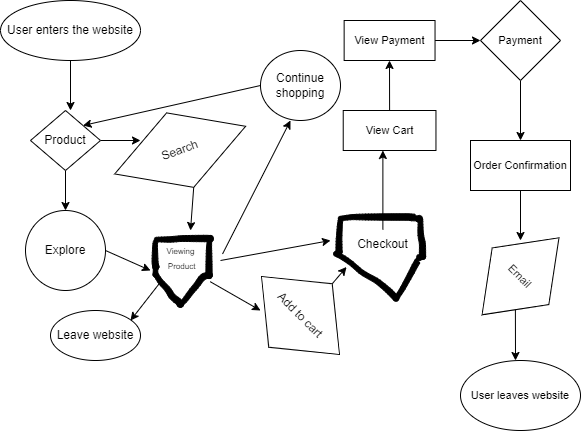

The diagram above was exported from draw.io. Its source (the exported page's mxGraphModel, read from the mxfile embedded in the PNG):
<mxGraphModel dx="552" dy="390" grid="1" gridSize="10" guides="1" tooltips="1" connect="1" arrows="1" fold="1" page="1" pageScale="1" pageWidth="850" pageHeight="1100" math="0" shadow="0">
  <root>
    <mxCell id="0" />
    <mxCell id="1" parent="0" />
    <mxCell id="3" style="edgeStyle=none;html=1;exitX=0.5;exitY=1;exitDx=0;exitDy=0;" edge="1" parent="1" source="2">
      <mxGeometry relative="1" as="geometry">
        <mxPoint x="130" y="130" as="targetPoint" />
      </mxGeometry>
    </mxCell>
    <mxCell id="2" value="User enters the website" style="ellipse;whiteSpace=wrap;html=1;" vertex="1" parent="1">
      <mxGeometry x="60" y="20" width="140" height="60" as="geometry" />
    </mxCell>
    <mxCell id="5" style="edgeStyle=none;html=1;exitX=1;exitY=0.5;exitDx=0;exitDy=0;" edge="1" parent="1" source="4">
      <mxGeometry relative="1" as="geometry">
        <mxPoint x="200" y="160" as="targetPoint" />
      </mxGeometry>
    </mxCell>
    <mxCell id="6" style="edgeStyle=none;html=1;exitX=0.5;exitY=1;exitDx=0;exitDy=0;" edge="1" parent="1" source="4">
      <mxGeometry relative="1" as="geometry">
        <mxPoint x="125" y="230" as="targetPoint" />
      </mxGeometry>
    </mxCell>
    <mxCell id="4" value="Product" style="rhombus;whiteSpace=wrap;html=1;" vertex="1" parent="1">
      <mxGeometry x="90" y="130" width="70" height="60" as="geometry" />
    </mxCell>
    <mxCell id="10" style="edgeStyle=none;html=1;exitX=0.5;exitY=1;exitDx=0;exitDy=0;entryX=0.5;entryY=0;entryDx=0;entryDy=0;" edge="1" parent="1" source="7">
      <mxGeometry relative="1" as="geometry">
        <mxPoint x="250" y="250" as="targetPoint" />
      </mxGeometry>
    </mxCell>
    <mxCell id="7" value="Search" style="rhombus;whiteSpace=wrap;html=1;rotation=-20;" vertex="1" parent="1">
      <mxGeometry x="169.99" y="130" width="139.33" height="79.24" as="geometry" />
    </mxCell>
    <mxCell id="11" style="edgeStyle=none;html=1;exitX=1;exitY=0.5;exitDx=0;exitDy=0;entryX=0;entryY=0.5;entryDx=0;entryDy=0;" edge="1" parent="1" source="8">
      <mxGeometry relative="1" as="geometry">
        <mxPoint x="210" y="290" as="targetPoint" />
      </mxGeometry>
    </mxCell>
    <mxCell id="8" value="Explore" style="ellipse;whiteSpace=wrap;html=1;" vertex="1" parent="1">
      <mxGeometry x="85" y="230" width="80" height="80" as="geometry" />
    </mxCell>
    <mxCell id="12" style="edgeStyle=none;html=1;exitX=1.029;exitY=0.392;exitDx=0;exitDy=0;exitPerimeter=0;" edge="1" parent="1">
      <mxGeometry relative="1" as="geometry">
        <mxPoint x="350" y="140" as="targetPoint" />
        <mxPoint x="282.03" y="273.52" as="sourcePoint" />
      </mxGeometry>
    </mxCell>
    <mxCell id="15" style="edgeStyle=none;html=1;exitX=1;exitY=1;exitDx=0;exitDy=0;" edge="1" parent="1">
      <mxGeometry relative="1" as="geometry">
        <mxPoint x="320" y="330" as="targetPoint" />
        <mxPoint x="269.74873734152914" y="301.21320343559637" as="sourcePoint" />
      </mxGeometry>
    </mxCell>
    <mxCell id="14" style="edgeStyle=none;html=1;exitX=0;exitY=0.5;exitDx=0;exitDy=0;entryX=1;entryY=0;entryDx=0;entryDy=0;" edge="1" parent="1" source="13" target="4">
      <mxGeometry relative="1" as="geometry" />
    </mxCell>
    <mxCell id="13" value="Continue shopping" style="ellipse;whiteSpace=wrap;html=1;" vertex="1" parent="1">
      <mxGeometry x="320" y="70" width="80" height="70" as="geometry" />
    </mxCell>
    <mxCell id="35" style="edgeStyle=none;html=1;exitX=0.5;exitY=0;exitDx=0;exitDy=0;entryX=0.197;entryY=0.312;entryDx=0;entryDy=0;entryPerimeter=0;fontSize=8;" edge="1" parent="1" source="16" target="24">
      <mxGeometry relative="1" as="geometry" />
    </mxCell>
    <mxCell id="16" value="Add to cart" style="rhombus;whiteSpace=wrap;html=1;rotation=45;" vertex="1" parent="1">
      <mxGeometry x="305" y="290" width="110" height="90" as="geometry" />
    </mxCell>
    <mxCell id="18" style="edgeStyle=none;html=1;exitX=1;exitY=0.5;exitDx=0;exitDy=0;" edge="1" parent="1">
      <mxGeometry relative="1" as="geometry">
        <mxPoint x="390" y="260" as="targetPoint" />
        <mxPoint x="280" y="280" as="sourcePoint" />
      </mxGeometry>
    </mxCell>
    <mxCell id="19" style="edgeStyle=none;html=1;exitX=0;exitY=1;exitDx=0;exitDy=0;" edge="1" parent="1">
      <mxGeometry relative="1" as="geometry">
        <mxPoint x="190" y="340" as="targetPoint" />
        <mxPoint x="220.25126265847086" y="301.21320343559637" as="sourcePoint" />
      </mxGeometry>
    </mxCell>
    <mxCell id="20" value="Leave website" style="ellipse;whiteSpace=wrap;html=1;" vertex="1" parent="1">
      <mxGeometry x="110" y="330" width="90" height="50" as="geometry" />
    </mxCell>
    <mxCell id="21" value="" style="shape=stencil(lVjbVhsxDPyavOrYlq/PlP4H5xBKTinhBHr7+8pNvUTy7qS8hWXGa0sjabw7vnl9vHvZ74J7fTsdv+5/Hu7fHnf8aRfC4flxfzq8ya8d3+745uF42n85Hb8/35//frnryP7r2/FHX+HXmRcotE4K7vf5ATuK6e+Tz2f80+H5Ap8oOYWXJ7Vt470jp1/gKyZEcqwJTA7syBfKUREaxbiND55KUfhCnAFejlwVPlFD6zfySeEj1bCN50BcDd6BALG8PuuUUUT4RqzPG8YCq/jIFKrBswf4TKzj76mB88Y2BPaO/xfgdcUFikYQFArAJ4rB4J0DeMmXPq+jDNbPEr5i8BGsnzN5Z/Bo/7lR8hbP2/jC5NnigT5LppQsHuy/OuJg8CieNVr9uxHgdXyx+mRKQJ/NUdEdJY6ErOMrJb2+rNCAoFuxAu1PECFbBXmHY9Rky1oTskv4Cqaik9wCVUSQf+s3VFkCpEEIQcuuyBOUh0BO60IqKaJEyHqmMWYqoLP3M+i48lLbW1GqOkohw1puiZw+tDSLK6lmM//ciNuWmJLu1iJvVA4ihGzauxubXCe00f4XQqMGBoIQms6DtFgHonSh5sHI8dorsk5EKbBJtsUULHIt+A2FqinSRBmJSZSgU903ibaUbN/rkcZFbRp9lxc6gxibag/tcVGbVlkWPW7WqJ7NmUf33CKYYZIctGtCMJnmOuS1deho7EWD822dAAZcY1sQMpIyIrgh/wsCo5GVhzYXwhKGdQJT1loqFTbXeehKASWQh3mqC4ERYbINnQASN/uSgo3zbHw6Ach7dlZC8OAMs3WTMKDRPnvDHrcPmc9eccgNT+5WCKh9z/a5JDizZn8uBGQo5wtAiVCt8w2jLK3tP68woq4ECPMdScxG+dAlrHjY7mWOV6NWNwK9PuSqtQIi+Ay2JBfVEuwbrlyFyxRWeHMYvvyiaSALF1a6EvJXYZTvBb4CXcjFWSu1etgmPfli949uqnLvajY+DPYz9UjJmId4M25lGCLvNrmehLvLNEZkdqKe7ey3lxiHR9mKj45/r2wkafI6PlLYDimasrHbi33Y0M/Hvh1dx8uP9w9VD4enp/N3rsv/2w9b8uj8UYxv/wA=);lineShape=1;" vertex="1" parent="1">
      <mxGeometry x="397.7777235089392" y="233.23229003630615" width="84.06432909465832" height="8.42351084945119" as="geometry" />
    </mxCell>
    <mxCell id="22" value="" style="shape=stencil(lVfLctswDPwaXTEEwec5Tf8jM3FqT10747ht8veFqlFsQO3KvskyViTA3QU4yMPb9ul1M8Twdj4dv29+757P20G+DDHuDtvNaXfWp0EeB3l4OZ42307Hn4fn6ffr0xg5Pv04/hq/8D7heqMmIyqGj+lNpZT/vvg6xe93h+t4JmYTz0IBAJp+L1hApx4BoJBkA9AthQQAmUIzAEnUOgAIid1SipTRCpFisYBOBSUdqHYDyI2kAQBTrAZQMjGqUvQ5VH2zkrRdQTcZAgR0yww9+45WYKoOkCiDKtXst9QLNQDQmmRLPqVvkf8DshDbc+idKiir6LlaAAdcplgoiV8iATJx8tzQJBisUCiwrxKDpAN1K4cuMOdA0ept1DiqETX7/aaHAOKZKVuqqsQTEENUJtuMW6LOYEeqleYBAayQGtVyD6DwzLMbt6RqdLRYSXpUY16UFRyz6rO4c2bIC7WMnu4hRq2zUd/IvNJn4lxTG1Qpa3NY6BOJJyWKtqxr+pSwcCVsAdx8w1oxmTab3LWLgRziwpOwTX7md6MP3x+fnRZwRRdSWOk80WtNbTyAeiZKVv3KkowaFbFrzo06qCcH39iSdi4ESFSscER7Y4UUchOJmrigJhK9cEYWArdQVnebtJIa6UaP1C6gQgLC1IGoWxJFaHepkrgEqIL9a2MO9gwCHNnyoi9r10J+Xbx1YU5XLYf/PpxqeR7nLvFobNYpuFZXH0ZjtswjwaX+qCf36ruHzD303/Hdm1yCA+2Vy36qmEIBC9x7r1iN14fLJeZlt99Pd6Dr//2lR19NFyZ5/AM=);lineShape=1;" vertex="1" parent="1">
      <mxGeometry x="395.44337075742146" y="236.2784132569633" width="7.2839983833869155" height="38.11416007101923" as="geometry" />
    </mxCell>
    <mxCell id="23" value="" style="shape=stencil(nVfLctswDPwaXTEgwOc5Tf8jM3FqT1074zh9/H2haqQGkAVZuckyVuQCiyXY8cPb/ul11xG+XS/n77tfh+frvuMvHdHhtN9dDld56vix44eX82X37XJ+Pz0Pv1+f+sj+6cf5Z/+F3wMuEwTsUYR/hjcJQvn34usQfzycdHwlFR8Q2ANEYAPIkNABZAhBAYghRwdQIFUFYARyVigImTUgAzkrFMlJUoAYAcMyoDK0prOKUHgZ0AgwakABTA6gQMsKIImu2QFUaJpDCdCcwrUGUW+pVEjeCm3cwAio0QUEREAtPslDai7rqvPa4piH24AApWiA5LU6lSMgLSZJnFc5EVPU+pY8FEdMUtio1fchDzcRIrZc7BLRIcEMsVgS5KhJmh4NiQzRETghhGoLEZwthTbbkpTGKTXRqM5JTdMnbpMWH9K+UYubpSgtaQAZ0Cl1YkCtvpqAHPX1Vpa3APoOi1u2VKWr44y010HidJvS2qtZc1gpnABQG00vDQ8QgebiI4d0gmJW8OVdJh+6s4HyRPHuHq1Qg13CswE5ctqMhGc0JIU1JHwrowA8K4RnltKjpMW0YsefASTTcqsAo++Sx08sGZMZN/Ik4EUO2sn6kcipQ5AJSKc1JXeFPEptGh7aqJXbFGz/RHZHAZlmtFbZHx1mh+7KuBSsc6/MYzz24p0DX7QGszJRJpvPlYkV2NCF5pkLFK0fGs1mSQ1Zfz6Mp8rt+GIPHYTqNTFbr8ORz+IpWE2851uiFcIN8aLFyhv202u9bOCbxKKqzadTrlTt0OnXS5zdtLsvh0/cj1bi5eH/ZezlcDwOd7mP/9vLm7waLn78+Bc=);lineShape=1;" vertex="1" parent="1">
      <mxGeometry x="477.3837038845886" y="236.82406720317613" width="7.74302350366861" height="42.12630443943215" as="geometry" />
    </mxCell>
    <mxCell id="24" value="" style="shape=stencil(7VjLbhsxDPwaXwlJ1POcpv8RIE5jNI0Dx+nj78utIWXJ3R0jxwK5ORuOJJJDcqQd37w+3r3sd8G9nk/H7/tfh/vz446/7EI4PD/uT4ez/Nrx7Y5vHo6n/bfT8e35/vL3y91kOf36cfw5rfD7gkvk3AQK7s/lg3eU878vXy/2T4fnmX2gwMq+UvHb5p5yMeahIXMXlHmhHLfNHSWvzDNVcBhHPivzRBWubkITqYCzi3lU5kwlIPOgDxMow9VNID0VkCZPQR/GUYNxb2zMIzh7oOKMuavb5kwpWHO3bR6JrbkHqwuDizHPYHXhN2tfmSrw1Y9/v5MsIsaXXj/dvlFEBTUSOTLL5AEtJ9YmDcgwuXKAqj2e6iyBfEnCqgYkCgUA5AA6B7JnAD5ESWnTSQjUQJQi23KRPeEOrZ94VK+nBAApEeuwxgTDmqXGNDFkzwbCmrNtV4lhvyre+pAKNeBDER90WHMgDxJXGjnTQcVpUGw1UNRRyg2WW039xKOlM0VwpNrshCkFNqMmLmofqodDptXu4qhQ11vOOqD1GTcAvhN+o8csZkfjXrVbW5gu0xIVDDAV1AqMq3jtjdcVjr8mw9QAGpxocmLDjVkc1hHR0k+2QOpDcl2idaIgJ3yP4ixMjAFGJIhbCbFJeqnmq6Q6gxISAJsdPJxAE8HNDqN9rgOkWWqna4V8lTxkbwGwhDK5vAAgH4rlhgAgvytlA2jXKigtipSRD6NbzxIXQDueACYPqWdmC2Cclrg1BKiUDKBSRGwdZJ4VUEROp4UP7Ro14qILwLYx1MsM4FFYgxXO4hXM9EcBNS+agOuSaB0wiDDIl2BNV1HzOkoyg5CekZnm9JFK7Y1nHcB2BhXRyeBIxVl5Il8QlyZ5on2QLxF0b9EWhq3TF6TUx21u6JnabxLrAGmMeoymQcd11Zd6TGaaLAHyxWAbWcyUQSNjObHZgYmRNpbxoUUcN9juRQkbISpS1wGAaG2vMy1LoBuTqHnT7qdrOQL4XvIDEPudbusSVM0OrquJrVuWuUHIEgmUqFzjzIzzEQpRUTNaL/nQxcfny8Xny8V/8HKRbH/2UH1UG0juDx8b5tVcsOFVsy1uy1iH9/H5TmCo8+2LRe4k2jLXWS2Qkc0Gsl5Z3d60+tzbCGS2tyDYOUrn98weiZOyaHzCA/TsYAWc2AewfrJCQ+wdCM9HX5Cv28uP9+fqh8PT0+W1e/5/+7wtny5P43z7Fw==);lineShape=1;" vertex="1" parent="1">
      <mxGeometry x="393.1865414443738" y="271.03525087450055" width="65.192746560665" height="49.533023422246856" as="geometry" />
    </mxCell>
    <mxCell id="25" value="" style="shape=stencil(lVfLctswDPwaXTEk+ALPafofmYlTe+raGcdpm78PVA1lEbK2k5ssY0UC2F2QQ3h42z+97gZ2b9fL+efuz+H5uh/Ct4H5cNrvLoerPg3hcQgPL+fL7sfl/H56nn6/Po2R49Ov8+/xC38nnKfoRxC7j+lFZYr535vvU/zxcFrEF5LUxUumGrfjfabsOkARSn4bwJEk9gBHjrcBwZNIB8iecgUAocgdIAWqZRsQI4UeEAt5kEOsK4CHOaRIpQeECHNIukJfJRYqsg3ImkPfB2ZKIOlc7ZbGVgbAjETcU8k7CgBQC3Gfg6cKqlorudoXCWag8bUnRoLM03gJPfMogaZVodzvv1J0ID5TSrZANQFAoJJ7AJNDKzhKYgERqFOKpZECGAGURqUHzA5yH+BtEzRpB1ghjmLfBSFGhlRX8icGrNDvh55FkRgIZ0zACIciUKZWiE2XG223WsD99x0xUo1rHb3FQ04Ey1LX7G+LpdGqMiKSShPhrT4V1HNUmTP1FzRA3JzfrcECCKELeDOi2opbNmQ1oBVCGahZmw57KshYdB4Z0XCT0X1OSDOSJQCRNFl3H7cEuibcxssi6YSE/1WAJu1MlQQLU+1xNaEQk1SZsd+SdtqDLZXVCkEHP9Bm8e17M1fVPQD3crJDM2byeI7XfoWkYxkBgl1BP4FW0A3UHpAzHJt6PKpmDCZIvjAb+iy4AAe5OpBR3HjoBCv4YHNQ10HnKZVLzhaATEPl4s05uDay3Kd348EiXkAK81HiJh/s24myrBYA5NYSrTaEBjM3V19UqCAftoc19U0BNHKri0VuV4eNeOPyVbUE5uCKdGrLCTTAtbPfHB8ogv1/9WL0/3h9uN3CXg7H43SJW/5vb236arrxhcdP);lineShape=1;" vertex="1" parent="1">
      <mxGeometry x="453.31663582491456" y="274.08020668326697" width="28.49484596402408" height="46.11417678263638" as="geometry" />
    </mxCell>
    <mxCell id="36" style="edgeStyle=none;html=1;fontSize=8;" edge="1" parent="1" source="26">
      <mxGeometry relative="1" as="geometry">
        <mxPoint x="442.38" y="170" as="targetPoint" />
      </mxGeometry>
    </mxCell>
    <mxCell id="26" value="Checkout" style="text;html=1;align=center;verticalAlign=middle;resizable=0;points=[];autosize=1;strokeColor=none;fillColor=none;" vertex="1" parent="1">
      <mxGeometry x="407.38" y="248.95" width="70" height="30" as="geometry" />
    </mxCell>
    <mxCell id="28" value="" style="shape=stencil(lVjLctswDPwaXzEEwRfOafofmYnTeJrGGcd9/X2h0cg1IGvT3mQJSwLgLgB6J3fvzw9v+11O7+fT8ev+5+Hx/LyTT7ucD6/P+9PhbE87ud/J3dPxtP9yOn5/fZx/vz1MltPTt+OPaYVfM06o6QTK6ff8Iivl+c3n2f7l8Hpl36gXbz9IyrY9Z+LkAY0SAjTS5gGFuG8DcqbePSBTBTvkTql6QKLWtgHCpMMBzMkBkiT2OXvAxcmbgMJUfFoHtQTsK6kPoZLkbfvKy3KLvZAKsG9UNdgzyFBjYvYppQr8b5Wq+ARBf5rSqMG+gHh7odyDfQL+dCO99ydR5237USi1YF8A5YaSaLBH/qgdZw/5TwPY90VTi32HjNZBJeSnUQMJVaXiJWB1AkagUTNFqOId1FOomgYqBGSf055pgEOzoNkHbccIXbKc+BjUaI1cKqR+B1siAd2rUPZB2xINVBZdCXkMqmiHROIB3Qo2iMGoWrzUTKwMTtoA7LlXE2UMCGKQShmdQyIOTYqpIwDHGPhSoLbOIXn9f8CMQj3IAcvH6mkgN7Yf0R8WmFMTQ0xRwbywihoqzIBdk9OlZF1isOEBIGyL6otkGwsZt6KO5E5LFdkqe1E+CZLb6mr1xLA3BTQeI0bXCIACvQXoSA01Bj2REfWeRCMAbLgAQfe6DCtXgAK40ZlEIgC1n9aW7n0BWJ0CMbS8fL4CJBCD9QIOOyR4cMZNCROVLqPr7ZHKdhgRgGaekldZshjQVNiXfnZV7BkBchzOJ8IDLlnXr37uNA12cHDr2flK5v84nptqBaRpfQGYiiGaDeMNw7KEgl7dYKamisb/G/JBszPHgI0XFeSU4yhpCkf+293D29swipidYs3rGWptVbanfg7iXZf5TgWuH/wpCmf5Vbw2GKL5YpVP05GA9VfnZTJSUFpWfJAEp5H/vTF/bG8Pf6/nT4eXl/l2f/09Xuft1fxXgNz/AQ==);lineShape=1;" vertex="1" parent="1">
      <mxGeometry x="213.82424240616876" y="254.80061161444542" width="58.9298303345613" height="6.854124025440228" as="geometry" />
    </mxCell>
    <mxCell id="29" value="" style="shape=stencil(lVfLctswDPwaXTEkwOc5Tf8jM3FqT10747ivvy9Ul44BKevpTaaxIoHdBahJHt62T6+bicPb+XT8uvm5ez5vJ/k0Me8O281pd9anSR4neXg5njZfTsfvh+fL79enOXJ++nb8Mb/h1wXXmDjMKA6//62QxL8Lny/x+93hJr426jY+JuoMAbUbAGeq6WNACyQWIIm4AYCmUA0gJYoZABIFNoAsMIeWKTUDKAKr1MpIcQAqjzKsAnolcTQUSqBKMQQKDtGpgKx7o5ANoDM1UNceqRQLyNRQ1pGSZU73jABQGhVLRO+Uy8eAnLw2buqwikhhaOdmCwFZc6XqALpSARPNO0jLJIg6ppw8ERAQx4lvqA5ATWrJZplTBSOBM1OJFiAUQdIiQwlXQKQogIelwJU4pI2F+mrHjSZ7begOSN+tUrA8tDsm1TYQfVmRSVVqvqwN6lsBbAFqwgbK2rU1OlMr9yAHPTGLl3cCO1QVwsKjEeyQ9e+F4zrQknbrVj2gAk+LSsPt0AYz6/KOvlf2MsqwbiCdB86iArvGDMgLALIoiY1XsUag7kW3rypuUKNIbM2gfkI083jbdSQyBeTnMWuuMzdCknUg2ni5VmBd2MTW/ZpRA/VRAprVtbbZO23bMaaSQC0yjPyuGVNGBU1UrZUFDirN2J0njhesm6D4dhdGidcJE99PA+zwWfkRF4/Onxf1DKM1rQuijBH2Ht/RxZP9eeLw6Hr8YuAIvkVq+Wyf07aELpHsh3KBrf1/L9r34/Xh/Vb/stvvLx8Ft//7rwBdunxByOMf);lineShape=1;" vertex="1" parent="1">
      <mxGeometry x="211.54757169068625" y="259.3187645975803" width="6.826583721245925" height="30.037122981691482" as="geometry" />
    </mxCell>
    <mxCell id="30" value="" style="shape=stencil(lVfLctswDPwaXTEkQYLgOU3/IzNxak1dO+O4r78vVA2dAJah6CZLWBOvxYIDPrztn153Qwpvl/Pp++73+HzZD/hlSGk87nfn8SJPAz4O+PByOu++nU8/j8/z79enyXJ6+nH6Nf3DnxnXEnCcUCn8nd8UoPr/xdfZ/jAetX0Myj4GQHIAEWLRAIYSHEAATgogLmFyXUqkABiBmwNAqDpmZCAPkKFVBciln7kMIAg66CJ5QxfQWAO4O7kMqFA1gEpP9DKAIWtAjZC9ExqgrnRtkJzCxRAgaISUBr1SV0Dtk2S6OnnlBmxOoF6aRUBlCLo3JA/E9wGEgLrUkofqVC5XSM0Q4pqHRYR0Z272iOxEHSsQ2iCiE0SFSDZLybEXipqYEZrjULAhC8mzU4UMpBktdQxewEJQXWaubkoTQdEecelJXvYoQjMuZXcECB3N3FsBVISMW1xiAoxbgm7FsmdKqze7m517K3WTNmPTeH5jTGqSt3Qepy4en2xtuorHJ8kjg5c28pOAoj3CGwHCn3bDT2/IiGTGZtPkjbF045E/J7cO4u32dZs0QNFsW9EeUXRtvyJuCEHbr6indPEmeS4QdIFX9J/sgFxZMETMjb1sMB7P7NKWsts/MUM2W1t1O1QqbABCgezYI0RN/OJO+FtJwJ6CZXu2C5VQwuMwQtIZkhZ04sWbjIa+X91T/VyNfXLyU0qfIO/23gyi3Pvxg7235yQr4VJAhzDCV6MdsgM4O7ZoF9r8B4cw3Gy81wa5u8ObDbs7eFdoNl5bVuzl4f2O9DIeDvMV6+N3e6eSV/N9DB//AQ==);lineShape=1;" vertex="1" parent="1">
      <mxGeometry x="265.3643538888284" y="257.3165258696629" width="6.271292222343163" height="40.672556312576376" as="geometry" />
    </mxCell>
    <mxCell id="31" value="" style="shape=stencil(lVbLcsIwDPyaXDWWFcv2mbb/wQxQMqXAAH39fZWmBuQBhdwcR2utVg+7odlxPd8vG++Op8PubfnVLU7rhp4a77vtennoTrJq6Lmh2Wp3WL4edh/bxfC9n/eW/ep999mf8D3gcgBMPcq7n2EHIxD/7bwMgE23vQYwsAaQB4r3AegcOKcQyZUzbrsQBtpFYkgGp5QhaQ9ZOOX7gJjAsQZIWAaAqcR4BmQgfx/QRvBZ63rR4SaCEFqNyAk4GMJGYNKAAC0ZUQNWQTvbAaCOObWQ2vv2rg5ZZA6GqC2w1/YegpFmJIg6zXyulJsAz8X/GUA2I4SsKTGagJAA3RRApJKiBylJ6RNOCVqKoOqeEVmlkqP2MJI3qcukYxgpDOnG/9/XlWc1tC8z6MHSZmFcTYBkegi+9PvD/SkTQss0MgKkf3LVn/aQQQdYTQB7jPmaUT8njYaeOoin2lPR48GrQapG24/cPQyoBZWJgMb5GXKlJ3ijiJDruzBANOgIf9J8PGSDDhHk6q4Fh4Y8benbYm9XaJAeCRPsmcH5CXxiAI4T4k1U59fWU4aCqzrMzFeW8zWfsXqY/NgZB8ji8rZadZvN8DS7/l+/xWRreMfR8y8=);lineShape=1;" vertex="1" parent="1">
      <mxGeometry x="212.63869750782226" y="284.3817006220911" width="4.722604984355485" height="12.20545288960227" as="geometry" />
    </mxCell>
    <mxCell id="32" value="" style="shape=stencil(lVfbchoxDP0aXjW25Iv8nKb/kZmQwpRChpBe/r6iO96sBRzSt2XR8R5JRxev5OFt8/S6XnF4Ox0P39e/ts+nzUq+rJi3+836uD3Z00oeV/Lwcjiuvx0P7/vn6ffr09ny/PTj8PN8wu8JF4WqnlEc/kxvhDj/e/F1st9t90v7SiUM9o1Cu23PTDkN9jFTrgDQKPIAsCMaAEih2EZAI0m3ASlRiqPLdkS4DciR2uhDYiqAUq6UHECJAaUiFMao5gSdLpVkBJRIAgBVSEdKdkQAlDRQkwFQI9UCAK3/PQMqMQhrMymNlDRTEgCY8zoDKjUk1hB8XFugCuRqn3BybUIFeN2UwijXVogRwOQ/ytWOkAgAVkGjXI1kAXG1RMQRsIjDdUSmKv4TCeWaLwB6T03JhSmTgkRUayvFJ4KBOKpSrT7VAsRhX3CJMDVl8AWNvqotbqj3afKtTM0HUKRGwAucIeCsZvWAqACQKKinFFDNFdIxrOZVRXLVntdFWAMqiEZtrFETsOI2oE5LJkeGlFyjMfEloFZzOrkarVRRK5OLom73EsfFA1DD19JjsgBUVHFz31qUKGwbsQ/BRSdDU+46AIivZmLXyQIUX1HfBKziCqjpPAdxnkE4Spl9pm1QJuCDDfKUB8CdOWrbhst0wSNImm+VtgtkBLAVbqRkJBVQYlt3Ri2lSAqc5uDlbRtTARVnO56MTkuAlJqXki19gtJAMhKKqa8rV+2D334UVlvwQrXJANhcbBmlT+DPnZ56f/oc9zsbujdnWGNCccxUpABOT73TdvPQM329gvtC92EOFxG/ymPzi8mBJ36MfalZ+AoCH9lPVxzK/75L3bW3h4+L28t2t5vufcv//UXPXk2XRHn8Cw==);lineShape=1;" vertex="1" parent="1">
      <mxGeometry x="212.78870254967705" y="290.80472194636127" width="30.24475667407637" height="35.935932676839116" as="geometry" />
    </mxCell>
    <mxCell id="33" value="" style="shape=stencil(lVfLbhsxDPyavRISqec5Tf8jQJzaqBsHjtPH35fuQmuT9k6R23rNkURyZqid5OF9+/S2mTi8n46H75tfu+fTdpIvE/Pudbs57k76NMnjJA8vh+Pm2/Hw8fo8/357Okeen34cfp5X+D3jmEI7gzj8mV+0Rj38e/N1jt/vXq/iC9Vu4xOlvB4fmboF1EotAUCjwBYQSco6gIVSNIAi1BCgE1cDyHkc8i5AEjULSI1aXAekQNnmkOJY4j4gU7Y5SKEAADmOqg8ANxIBgDzaugAiZZB0iRRt42LCgDIOMABaZ8CkKhSLLRIlXo/vgdjWKFAA63ddv7p4BufvmZpLmBJoQW+jQ0vPKAFi907Jrq8tAevHsOS3aA2yTjfIySYQqQAhaAauQtpiRjsUr81YMEA8J2LFRQok1QNqWwe06oWggIgAKmbreDFTBbxr6mAuBxmFvg9Qrdu+xQDVr4Biy9ogs/VE4pnEKINEwRKDqaH4QsklQAHwqPWx/UVpEbGChzFcKRkrM4iL76DFvQ4jueRbsXAiu3oGtH6nbuupIw3MQI2/JUQFZq3CrE5ny5BbE2az3qikLshMk5+BZ9mgIy1D+FqYyB4/C2hyM3A6CRog6kZuBmL7qmoutqyiRAKAkv0OopYJOp2bZ3Yqw9DuA3gweaFehNxOym2rBd1TwJH05lFspzWriG47aoeO3UwZ36ccvVsYgl27sTlqqIszGoU3ne6Lpd0H6OXF5qCSYiTpIeAlvsMiNT+mNB6Ru4whdnEAfHvJXgy9Q48RKs3HC6gQj3+vCpTBeSKxi6+Q2IGSbfHl7rAS70aUdjjjeMu5zlA34SZffLuLN4wLcCZ89jvq//H6cPloe9nt9/M33/X//iNPX80fiPL4Fw==);lineShape=1;" vertex="1" parent="1">
      <mxGeometry x="237.77789542787673" y="291.4367684127342" width="33.61657465950361" height="34.79464304504165" as="geometry" />
    </mxCell>
    <mxCell id="34" value="&lt;font style=&quot;font-size: 8px;&quot;&gt;&lt;font style=&quot;font-size: 8px;&quot;&gt;Viewing&lt;br&gt;&amp;nbsp;Produc&lt;/font&gt;t&lt;/font&gt;" style="text;html=1;align=center;verticalAlign=middle;resizable=0;points=[];autosize=1;strokeColor=none;fillColor=none;" vertex="1" parent="1">
      <mxGeometry x="215.36" y="256.59" width="50" height="40" as="geometry" />
    </mxCell>
    <mxCell id="38" style="edgeStyle=none;html=1;exitX=0.5;exitY=0;exitDx=0;exitDy=0;fontSize=11;" edge="1" parent="1" source="37">
      <mxGeometry relative="1" as="geometry">
        <mxPoint x="449" y="80" as="targetPoint" />
      </mxGeometry>
    </mxCell>
    <mxCell id="37" value="&lt;font style=&quot;font-size: 11px;&quot;&gt;View Cart&lt;/font&gt;" style="whiteSpace=wrap;html=1;fontSize=8;" vertex="1" parent="1">
      <mxGeometry x="402.73" y="130" width="92.73" height="40" as="geometry" />
    </mxCell>
    <mxCell id="40" style="edgeStyle=none;html=1;exitX=1;exitY=0.5;exitDx=0;exitDy=0;fontSize=11;" edge="1" parent="1" source="39">
      <mxGeometry relative="1" as="geometry">
        <mxPoint x="540" y="60" as="targetPoint" />
      </mxGeometry>
    </mxCell>
    <mxCell id="39" value="View Payment" style="whiteSpace=wrap;html=1;fontSize=11;" vertex="1" parent="1">
      <mxGeometry x="403.64000000000004" y="40" width="90.9" height="40" as="geometry" />
    </mxCell>
    <mxCell id="44" style="edgeStyle=none;html=1;exitX=0.5;exitY=1;exitDx=0;exitDy=0;fontSize=11;" edge="1" parent="1" source="42">
      <mxGeometry relative="1" as="geometry">
        <mxPoint x="580" y="160" as="targetPoint" />
      </mxGeometry>
    </mxCell>
    <mxCell id="42" value="Payment" style="rhombus;whiteSpace=wrap;html=1;fontSize=11;" vertex="1" parent="1">
      <mxGeometry x="540" y="20" width="80" height="80" as="geometry" />
    </mxCell>
    <mxCell id="46" style="edgeStyle=none;html=1;exitX=0.5;exitY=1;exitDx=0;exitDy=0;fontSize=11;" edge="1" parent="1" source="45">
      <mxGeometry relative="1" as="geometry">
        <mxPoint x="580" y="260" as="targetPoint" />
      </mxGeometry>
    </mxCell>
    <mxCell id="45" value="Order Confirmation" style="whiteSpace=wrap;html=1;fontSize=11;" vertex="1" parent="1">
      <mxGeometry x="530" y="160" width="100" height="50" as="geometry" />
    </mxCell>
    <mxCell id="48" style="edgeStyle=none;html=1;exitX=1;exitY=1;exitDx=0;exitDy=0;fontSize=11;" edge="1" parent="1" source="47">
      <mxGeometry relative="1" as="geometry">
        <mxPoint x="575" y="380" as="targetPoint" />
      </mxGeometry>
    </mxCell>
    <mxCell id="47" value="Email" style="rhombus;whiteSpace=wrap;html=1;fontSize=11;rotation=45;" vertex="1" parent="1">
      <mxGeometry x="540" y="241.34999999999997" width="80" height="108.91" as="geometry" />
    </mxCell>
    <mxCell id="49" value="User leaves website" style="ellipse;whiteSpace=wrap;html=1;fontSize=11;" vertex="1" parent="1">
      <mxGeometry x="520" y="380" width="120" height="70" as="geometry" />
    </mxCell>
  </root>
</mxGraphModel>